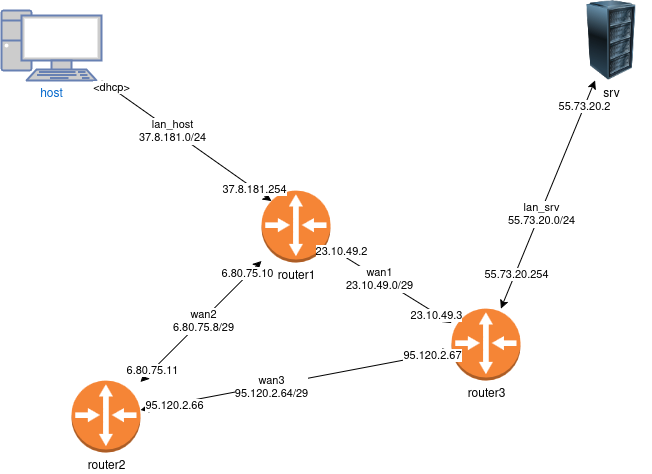

The diagram above was exported from draw.io. Its source (the exported page's mxGraphModel, read from the mxfile embedded in the PNG):
<mxGraphModel dx="985" dy="610" grid="1" gridSize="10" guides="1" tooltips="1" connect="1" arrows="1" fold="1" page="1" pageScale="1" pageWidth="827" pageHeight="1169" math="0" shadow="0">
  <root>
    <mxCell id="0" />
    <mxCell id="1" parent="0" />
    <mxCell id="ymBqWjbFB3-n4O0v2822-1" value="router1" style="outlineConnect=0;dashed=0;verticalLabelPosition=bottom;verticalAlign=top;align=center;html=1;shape=mxgraph.aws3.router;fillColor=#F58536;gradientColor=none;" parent="1" vertex="1">
      <mxGeometry x="340" y="360" width="69" height="72" as="geometry" />
    </mxCell>
    <mxCell id="ymBqWjbFB3-n4O0v2822-2" value="router3" style="outlineConnect=0;dashed=0;verticalLabelPosition=bottom;verticalAlign=top;align=center;html=1;shape=mxgraph.aws3.router;fillColor=#F58536;gradientColor=none;" parent="1" vertex="1">
      <mxGeometry x="530" y="478" width="69" height="72" as="geometry" />
    </mxCell>
    <mxCell id="ymBqWjbFB3-n4O0v2822-3" value="router2" style="outlineConnect=0;dashed=0;verticalLabelPosition=bottom;verticalAlign=top;align=center;html=1;shape=mxgraph.aws3.router;fillColor=#F58536;gradientColor=none;" parent="1" vertex="1">
      <mxGeometry x="150" y="550" width="69" height="72" as="geometry" />
    </mxCell>
    <mxCell id="ymBqWjbFB3-n4O0v2822-5" value="srv" style="image;html=1;image=img/lib/clip_art/computers/Server_Rack_128x128.png" parent="1" vertex="1">
      <mxGeometry x="650" y="170" width="80" height="80" as="geometry" />
    </mxCell>
    <mxCell id="ymBqWjbFB3-n4O0v2822-6" value="host" style="fontColor=#0066CC;verticalAlign=top;verticalLabelPosition=bottom;labelPosition=center;align=center;html=1;outlineConnect=0;fillColor=#CCCCCC;strokeColor=#6881B3;gradientColor=none;gradientDirection=north;strokeWidth=2;shape=mxgraph.networks.pc;" parent="1" vertex="1">
      <mxGeometry x="80" y="180" width="100" height="70" as="geometry" />
    </mxCell>
    <mxCell id="ymBqWjbFB3-n4O0v2822-7" value="" style="endArrow=classic;startArrow=classic;html=1;rounded=0;" parent="1" source="ymBqWjbFB3-n4O0v2822-2" target="ymBqWjbFB3-n4O0v2822-1" edge="1">
      <mxGeometry width="50" height="50" relative="1" as="geometry">
        <mxPoint x="390" y="540" as="sourcePoint" />
        <mxPoint x="440" y="490" as="targetPoint" />
      </mxGeometry>
    </mxCell>
    <mxCell id="ymBqWjbFB3-n4O0v2822-15" value="&lt;div&gt;wan1&lt;/div&gt;&lt;div&gt;23.10.49.0/29&lt;/div&gt;" style="edgeLabel;html=1;align=center;verticalAlign=middle;resizable=0;points=[];" parent="ymBqWjbFB3-n4O0v2822-7" vertex="1" connectable="0">
      <mxGeometry x="0.1937" y="1" relative="1" as="geometry">
        <mxPoint as="offset" />
      </mxGeometry>
    </mxCell>
    <mxCell id="1rTV6n0cxJUQC-W8sYVm-1" value="23.10.49.2" style="edgeLabel;html=1;align=center;verticalAlign=middle;resizable=0;points=[];" parent="ymBqWjbFB3-n4O0v2822-7" connectable="0" vertex="1">
      <mxGeometry x="0.8502" y="-3" relative="1" as="geometry">
        <mxPoint as="offset" />
      </mxGeometry>
    </mxCell>
    <mxCell id="1rTV6n0cxJUQC-W8sYVm-6" value="23.10.49.3" style="edgeLabel;html=1;align=center;verticalAlign=middle;resizable=0;points=[];" parent="ymBqWjbFB3-n4O0v2822-7" connectable="0" vertex="1">
      <mxGeometry x="-0.7535" y="1" relative="1" as="geometry">
        <mxPoint as="offset" />
      </mxGeometry>
    </mxCell>
    <mxCell id="ymBqWjbFB3-n4O0v2822-9" value="" style="endArrow=classic;startArrow=classic;html=1;rounded=0;" parent="1" source="ymBqWjbFB3-n4O0v2822-3" target="ymBqWjbFB3-n4O0v2822-1" edge="1">
      <mxGeometry width="50" height="50" relative="1" as="geometry">
        <mxPoint x="400" y="500" as="sourcePoint" />
        <mxPoint x="450" y="450" as="targetPoint" />
      </mxGeometry>
    </mxCell>
    <mxCell id="ymBqWjbFB3-n4O0v2822-16" value="wan2&lt;br&gt;6.80.75.8/29" style="edgeLabel;html=1;align=center;verticalAlign=middle;resizable=0;points=[];" parent="ymBqWjbFB3-n4O0v2822-9" vertex="1" connectable="0">
      <mxGeometry x="0.0256" y="-1" relative="1" as="geometry">
        <mxPoint as="offset" />
      </mxGeometry>
    </mxCell>
    <mxCell id="1rTV6n0cxJUQC-W8sYVm-2" value="6.80.75.10" style="edgeLabel;html=1;align=center;verticalAlign=middle;resizable=0;points=[];" parent="ymBqWjbFB3-n4O0v2822-9" connectable="0" vertex="1">
      <mxGeometry x="0.7845" y="1" relative="1" as="geometry">
        <mxPoint as="offset" />
      </mxGeometry>
    </mxCell>
    <mxCell id="1rTV6n0cxJUQC-W8sYVm-3" value="6.80.75.11" style="edgeLabel;html=1;align=center;verticalAlign=middle;resizable=0;points=[];" parent="ymBqWjbFB3-n4O0v2822-9" connectable="0" vertex="1">
      <mxGeometry x="-0.8075" relative="1" as="geometry">
        <mxPoint as="offset" />
      </mxGeometry>
    </mxCell>
    <mxCell id="ymBqWjbFB3-n4O0v2822-10" value="" style="endArrow=classic;startArrow=classic;html=1;rounded=0;exitX=0.145;exitY=0.145;exitDx=0;exitDy=0;exitPerimeter=0;" parent="1" source="ymBqWjbFB3-n4O0v2822-1" target="ymBqWjbFB3-n4O0v2822-6" edge="1">
      <mxGeometry width="50" height="50" relative="1" as="geometry">
        <mxPoint x="370" y="210" as="sourcePoint" />
        <mxPoint x="450" y="450" as="targetPoint" />
      </mxGeometry>
    </mxCell>
    <mxCell id="ymBqWjbFB3-n4O0v2822-14" value="lan_host&lt;br&gt;37.8.181.0/24" style="edgeLabel;html=1;align=center;verticalAlign=middle;resizable=0;points=[];" parent="ymBqWjbFB3-n4O0v2822-10" vertex="1" connectable="0">
      <mxGeometry x="0.3746" y="1" relative="1" as="geometry">
        <mxPoint x="18" y="12" as="offset" />
      </mxGeometry>
    </mxCell>
    <mxCell id="1rTV6n0cxJUQC-W8sYVm-8" value="37.8.181.254" style="edgeLabel;html=1;align=center;verticalAlign=middle;resizable=0;points=[];" parent="ymBqWjbFB3-n4O0v2822-10" connectable="0" vertex="1">
      <mxGeometry x="-0.8033" relative="1" as="geometry">
        <mxPoint as="offset" />
      </mxGeometry>
    </mxCell>
    <mxCell id="1rTV6n0cxJUQC-W8sYVm-9" value="&amp;lt;dhcp&amp;gt;" style="edgeLabel;html=1;align=center;verticalAlign=middle;resizable=0;points=[];" parent="ymBqWjbFB3-n4O0v2822-10" connectable="0" vertex="1">
      <mxGeometry x="0.8839" relative="1" as="geometry">
        <mxPoint as="offset" />
      </mxGeometry>
    </mxCell>
    <mxCell id="ymBqWjbFB3-n4O0v2822-11" value="" style="endArrow=classic;startArrow=classic;html=1;rounded=0;" parent="1" source="ymBqWjbFB3-n4O0v2822-3" target="ymBqWjbFB3-n4O0v2822-2" edge="1">
      <mxGeometry width="50" height="50" relative="1" as="geometry">
        <mxPoint x="440" y="520" as="sourcePoint" />
        <mxPoint x="490" y="470" as="targetPoint" />
      </mxGeometry>
    </mxCell>
    <mxCell id="ymBqWjbFB3-n4O0v2822-17" value="wan3&lt;br&gt;95.120.2.64/29" style="edgeLabel;html=1;align=center;verticalAlign=middle;resizable=0;points=[];" parent="ymBqWjbFB3-n4O0v2822-11" vertex="1" connectable="0">
      <mxGeometry x="-0.159" y="-2" relative="1" as="geometry">
        <mxPoint as="offset" />
      </mxGeometry>
    </mxCell>
    <mxCell id="1rTV6n0cxJUQC-W8sYVm-4" value="95.120.2.66" style="edgeLabel;html=1;align=center;verticalAlign=middle;resizable=0;points=[];" parent="ymBqWjbFB3-n4O0v2822-11" connectable="0" vertex="1">
      <mxGeometry x="-0.788" y="-2" relative="1" as="geometry">
        <mxPoint as="offset" />
      </mxGeometry>
    </mxCell>
    <mxCell id="1rTV6n0cxJUQC-W8sYVm-5" value="95.120.2.67" style="edgeLabel;html=1;align=center;verticalAlign=middle;resizable=0;points=[];" parent="ymBqWjbFB3-n4O0v2822-11" connectable="0" vertex="1">
      <mxGeometry x="0.8733" relative="1" as="geometry">
        <mxPoint as="offset" />
      </mxGeometry>
    </mxCell>
    <mxCell id="ymBqWjbFB3-n4O0v2822-12" value="" style="endArrow=classic;startArrow=classic;html=1;rounded=0;" parent="1" source="ymBqWjbFB3-n4O0v2822-5" target="ymBqWjbFB3-n4O0v2822-2" edge="1">
      <mxGeometry width="50" height="50" relative="1" as="geometry">
        <mxPoint x="440" y="520" as="sourcePoint" />
        <mxPoint x="490" y="470" as="targetPoint" />
      </mxGeometry>
    </mxCell>
    <mxCell id="ymBqWjbFB3-n4O0v2822-18" value="lan_srv&lt;br&gt;55.73.20.0/24" style="edgeLabel;html=1;align=center;verticalAlign=middle;resizable=0;points=[];" parent="ymBqWjbFB3-n4O0v2822-12" vertex="1" connectable="0">
      <mxGeometry x="0.1705" y="1" relative="1" as="geometry">
        <mxPoint as="offset" />
      </mxGeometry>
    </mxCell>
    <mxCell id="1rTV6n0cxJUQC-W8sYVm-7" value="55.73.20.254" style="edgeLabel;html=1;align=center;verticalAlign=middle;resizable=0;points=[];" parent="ymBqWjbFB3-n4O0v2822-12" connectable="0" vertex="1">
      <mxGeometry x="0.697" y="1" relative="1" as="geometry">
        <mxPoint as="offset" />
      </mxGeometry>
    </mxCell>
    <mxCell id="1rTV6n0cxJUQC-W8sYVm-10" value="55.73.20.2" style="edgeLabel;html=1;align=center;verticalAlign=middle;resizable=0;points=[];" parent="ymBqWjbFB3-n4O0v2822-12" connectable="0" vertex="1">
      <mxGeometry x="-0.7758" relative="1" as="geometry">
        <mxPoint as="offset" />
      </mxGeometry>
    </mxCell>
  </root>
</mxGraphModel>